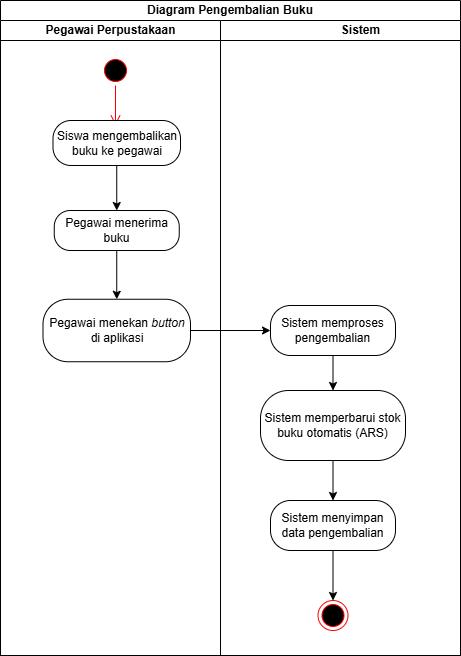

The diagram above was exported from draw.io. Its source (the exported page's mxGraphModel, read from the mxfile embedded in the PNG):
<mxGraphModel dx="1042" dy="626" grid="1" gridSize="10" guides="1" tooltips="1" connect="1" arrows="1" fold="1" page="1" pageScale="1" pageWidth="850" pageHeight="1100" math="0" shadow="0">
  <root>
    <mxCell id="0" />
    <mxCell id="1" parent="0" />
    <mxCell id="Hz-bQRWGJ5uT2sjUJAkg-26" parent="1" style="swimlane;html=1;childLayout=stackLayout;resizeParent=1;resizeParentMax=0;startSize=20;whiteSpace=wrap;movable=1;resizable=1;rotatable=1;deletable=1;editable=1;locked=0;connectable=1;" value="Diagram &lt;span data-start=&quot;1107&quot; data-end=&quot;1143&quot; style=&quot;&quot;&gt;Pengembalian Buku&lt;/span&gt;" vertex="1">
      <mxGeometry height="655" width="460" x="220" y="430" as="geometry" />
    </mxCell>
    <mxCell id="Hz-bQRWGJ5uT2sjUJAkg-27" parent="Hz-bQRWGJ5uT2sjUJAkg-26" style="swimlane;html=1;startSize=20;" value="Pegawai Perpustakaan" vertex="1">
      <mxGeometry height="635" width="220" y="20" as="geometry" />
    </mxCell>
    <mxCell id="Hz-bQRWGJ5uT2sjUJAkg-28" parent="Hz-bQRWGJ5uT2sjUJAkg-27" style="ellipse;html=1;shape=startState;fillColor=#000000;strokeColor=#ff0000;" value="" vertex="1">
      <mxGeometry height="30" width="30" x="100" y="35" as="geometry" />
    </mxCell>
    <mxCell id="Hz-bQRWGJ5uT2sjUJAkg-29" edge="1" parent="Hz-bQRWGJ5uT2sjUJAkg-27" source="Hz-bQRWGJ5uT2sjUJAkg-28" style="edgeStyle=orthogonalEdgeStyle;html=1;verticalAlign=bottom;endArrow=open;endSize=8;strokeColor=#ff0000;rounded=0;" value="">
      <mxGeometry relative="1" as="geometry">
        <mxPoint x="115" y="105" as="targetPoint" />
      </mxGeometry>
    </mxCell>
    <mxCell id="Hz-bQRWGJ5uT2sjUJAkg-30" parent="Hz-bQRWGJ5uT2sjUJAkg-27" style="rounded=1;whiteSpace=wrap;html=1;arcSize=40;" value="Siswa mengembalikan buku ke pegawai" vertex="1">
      <mxGeometry height="45" width="127.5" x="52.5" y="100" as="geometry" />
    </mxCell>
    <mxCell id="Hz-bQRWGJ5uT2sjUJAkg-31" parent="Hz-bQRWGJ5uT2sjUJAkg-27" style="rounded=1;whiteSpace=wrap;html=1;arcSize=40;" value="Pegawai menerima buku" vertex="1">
      <mxGeometry height="40" width="125" x="53.75" y="190" as="geometry" />
    </mxCell>
    <mxCell id="Hz-bQRWGJ5uT2sjUJAkg-32" edge="1" parent="Hz-bQRWGJ5uT2sjUJAkg-27" source="Hz-bQRWGJ5uT2sjUJAkg-30" style="endArrow=classic;html=1;rounded=0;exitX=0.5;exitY=1;exitDx=0;exitDy=0;entryX=0.5;entryY=0;entryDx=0;entryDy=0;" target="Hz-bQRWGJ5uT2sjUJAkg-31" value="">
      <mxGeometry height="50" relative="1" width="50" as="geometry">
        <mxPoint x="190" y="145" as="sourcePoint" />
        <mxPoint x="240" y="95" as="targetPoint" />
      </mxGeometry>
    </mxCell>
    <mxCell id="Hz-bQRWGJ5uT2sjUJAkg-33" parent="Hz-bQRWGJ5uT2sjUJAkg-27" style="rounded=1;whiteSpace=wrap;html=1;arcSize=40;" value="Pegawai menekan &lt;i&gt;button &lt;/i&gt;di aplikasi" vertex="1">
      <mxGeometry height="62.5" width="147.5" x="42.5" y="278.75" as="geometry" />
    </mxCell>
    <mxCell id="Hz-bQRWGJ5uT2sjUJAkg-34" edge="1" parent="Hz-bQRWGJ5uT2sjUJAkg-27" source="Hz-bQRWGJ5uT2sjUJAkg-31" style="endArrow=classic;html=1;rounded=0;exitX=0.5;exitY=1;exitDx=0;exitDy=0;entryX=0.5;entryY=0;entryDx=0;entryDy=0;" target="Hz-bQRWGJ5uT2sjUJAkg-33" value="">
      <mxGeometry height="50" relative="1" width="50" as="geometry">
        <mxPoint x="190" y="145" as="sourcePoint" />
        <mxPoint x="240" y="95" as="targetPoint" />
      </mxGeometry>
    </mxCell>
    <mxCell id="Hz-bQRWGJ5uT2sjUJAkg-35" parent="Hz-bQRWGJ5uT2sjUJAkg-26" style="swimlane;html=1;startSize=20;swimlaneLine=1;align=center;" value="&lt;blockquote style=&quot;margin: 0 0 0 40px; border: none; padding: 0px;&quot;&gt;Sistem&lt;/blockquote&gt;" vertex="1">
      <mxGeometry height="635" width="240" x="220" y="20" as="geometry">
        <mxRectangle height="910" width="40" x="220" y="20" as="alternateBounds" />
      </mxGeometry>
    </mxCell>
    <mxCell id="Hz-bQRWGJ5uT2sjUJAkg-38" parent="Hz-bQRWGJ5uT2sjUJAkg-35" style="rounded=1;whiteSpace=wrap;html=1;arcSize=40;" value="Sistem memproses pengembalian" vertex="1">
      <mxGeometry height="50" width="125" x="49.99999999999999" y="285" as="geometry" />
    </mxCell>
    <mxCell id="Hz-bQRWGJ5uT2sjUJAkg-39" parent="Hz-bQRWGJ5uT2sjUJAkg-35" style="rounded=1;whiteSpace=wrap;html=1;arcSize=40;" value="Sistem memperbarui stok buku otomatis (ARS)" vertex="1">
      <mxGeometry height="70" width="145" x="40" y="370" as="geometry" />
    </mxCell>
    <mxCell id="Hz-bQRWGJ5uT2sjUJAkg-45" parent="Hz-bQRWGJ5uT2sjUJAkg-35" style="rounded=1;whiteSpace=wrap;html=1;arcSize=40;" value="Sistem menyimpan data pengembalian" vertex="1">
      <mxGeometry height="50" width="125" x="50" y="480" as="geometry" />
    </mxCell>
    <mxCell id="Hz-bQRWGJ5uT2sjUJAkg-47" edge="1" parent="Hz-bQRWGJ5uT2sjUJAkg-35" source="Hz-bQRWGJ5uT2sjUJAkg-45" style="rounded=0;orthogonalLoop=1;jettySize=auto;html=1;exitX=0.5;exitY=1;exitDx=0;exitDy=0;entryX=0.5;entryY=0;entryDx=0;entryDy=0;" target="Hz-bQRWGJ5uT2sjUJAkg-49">
      <mxGeometry relative="1" as="geometry">
        <mxPoint x="247.6199999999999" y="535" as="sourcePoint" />
      </mxGeometry>
    </mxCell>
    <mxCell id="Hz-bQRWGJ5uT2sjUJAkg-49" parent="Hz-bQRWGJ5uT2sjUJAkg-35" style="ellipse;html=1;shape=endState;fillColor=#000000;strokeColor=#ff0000;" value="" vertex="1">
      <mxGeometry height="30" width="30" x="97.5" y="580" as="geometry" />
    </mxCell>
    <mxCell id="rgFToVZj77XNzx0AVAoa-2" edge="1" parent="Hz-bQRWGJ5uT2sjUJAkg-35" source="Hz-bQRWGJ5uT2sjUJAkg-39" style="endArrow=classic;html=1;rounded=0;exitX=0.5;exitY=1;exitDx=0;exitDy=0;entryX=0.5;entryY=0;entryDx=0;entryDy=0;" target="Hz-bQRWGJ5uT2sjUJAkg-45" value="">
      <mxGeometry height="50" relative="1" width="50" as="geometry">
        <mxPoint x="-30" y="350" as="sourcePoint" />
        <mxPoint x="20" y="300" as="targetPoint" />
      </mxGeometry>
    </mxCell>
    <mxCell id="rgFToVZj77XNzx0AVAoa-1" edge="1" parent="Hz-bQRWGJ5uT2sjUJAkg-35" source="Hz-bQRWGJ5uT2sjUJAkg-38" style="endArrow=classic;html=1;rounded=0;entryX=0.5;entryY=0;entryDx=0;entryDy=0;exitX=0.5;exitY=1;exitDx=0;exitDy=0;" target="Hz-bQRWGJ5uT2sjUJAkg-39" value="">
      <mxGeometry height="50" relative="1" width="50" as="geometry">
        <mxPoint x="50" y="360" as="sourcePoint" />
        <mxPoint x="120" y="340" as="targetPoint" />
      </mxGeometry>
    </mxCell>
    <mxCell id="Hz-bQRWGJ5uT2sjUJAkg-50" edge="1" parent="Hz-bQRWGJ5uT2sjUJAkg-26" source="Hz-bQRWGJ5uT2sjUJAkg-33" style="endArrow=classic;html=1;rounded=0;exitX=1;exitY=0.5;exitDx=0;exitDy=0;entryX=0;entryY=0.5;entryDx=0;entryDy=0;" target="Hz-bQRWGJ5uT2sjUJAkg-38" value="">
      <mxGeometry height="50" relative="1" width="50" as="geometry">
        <mxPoint x="190" y="365" as="sourcePoint" />
        <mxPoint x="240" y="315" as="targetPoint" />
      </mxGeometry>
    </mxCell>
  </root>
</mxGraphModel>